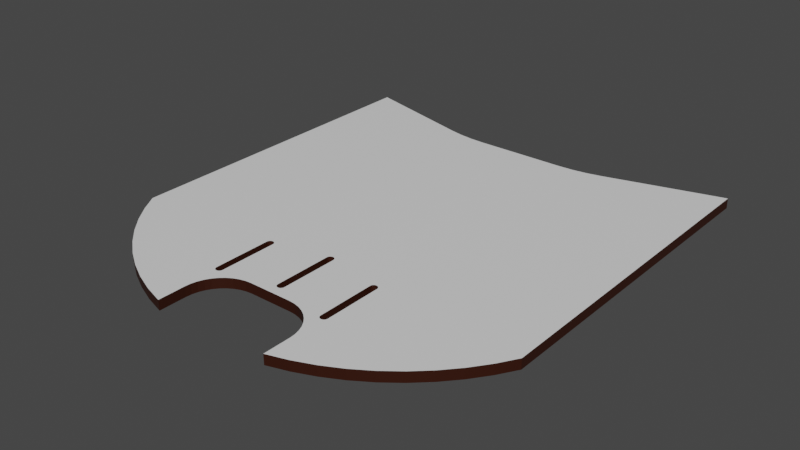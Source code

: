 # Source: TopCover.blend  (saved by Blender 2.81.16; exported with 4.5.12 LTS)
import bpy
from mathutils import Matrix  # noqa: F401  (used for matrix-valued properties, if any)

bpy.ops.wm.read_factory_settings(use_empty=True)
scene = bpy.context.scene
scene.name = 'Scene'

# ---- collections
col_collection = bpy.data.collections.new('Collection'); scene.collection.children.link(col_collection)

# ---- materials (node trees are filled in below, after node groups)
mat_main = bpy.data.materials.new('Main')
mat_main.use_transparent_shadow = False
mat_dark_brown = bpy.data.materials.new('Dark Brown')
mat_dark_brown.use_transparent_shadow = False

# ---- material node trees
mat_main.use_nodes = True; mat_main.node_tree.nodes.clear()
_N = mat_main.node_tree.nodes; _L = mat_main.node_tree.links
n0 = _N.new('ShaderNodeOutputMaterial'); n0.name = 'Material Output'; n0.location = (300, 300)
n1 = _N.new('ShaderNodeBsdfPrincipled'); n1.name = 'Principled BSDF'; n1.location = (10, 300)
n1.distribution = 'GGX'
n1.subsurface_method = 'BURLEY'
n1.inputs[3].default_value = 1.45
n1.inputs[27].default_value = (0.0, 0.0, 0.0, 1.0)
n1.inputs[28].default_value = 1.0
_L.new(n1.outputs[0], n0.inputs[0])
n0.is_active_output = True
mat_dark_brown.use_nodes = True; mat_dark_brown.node_tree.nodes.clear()
_N = mat_dark_brown.node_tree.nodes; _L = mat_dark_brown.node_tree.links
n0 = _N.new('ShaderNodeOutputMaterial'); n0.name = 'Material Output'; n0.location = (300, 300)
n1 = _N.new('ShaderNodeBsdfPrincipled'); n1.name = 'Principled BSDF'; n1.location = (10, 300)
n1.distribution = 'GGX'
n1.subsurface_method = 'BURLEY'
n1.inputs[0].default_value = (0.03157, 0.004983, 0.0, 1.0)
n1.inputs[3].default_value = 1.45
n1.inputs[27].default_value = (0.0, 0.0, 0.0, 1.0)
n1.inputs[28].default_value = 1.0
_L.new(n1.outputs[0], n0.inputs[0])
n0.is_active_output = True

# ---- world
world_world = bpy.data.worlds.new('World'); scene.world = world_world
world_world.use_nodes = True; world_world.node_tree.nodes.clear()
_N = world_world.node_tree.nodes; _L = world_world.node_tree.links
n0 = _N.new('ShaderNodeOutputWorld'); n0.name = 'World Output'; n0.location = (300, 300)
n1 = _N.new('ShaderNodeBackground'); n1.name = 'Background'; n1.location = (10, 300)
n1.inputs[0].default_value = (0.05088, 0.05088, 0.05088, 1.0)
_L.new(n1.outputs[0], n0.inputs[0])
n0.is_active_output = True
world_world.color = (0.05088, 0.05088, 0.05088)
world_world.use_sun_shadow = False
world_world.sun_shadow_jitter_overblur = 0.0

# ---- meshes
me_sborka_var7___cover_2_3 = bpy.data.meshes.new('Sborka var7 - cover 2-3')
me_sborka_var7___cover_2_3.from_pydata([(23.69, 2.0, 90.47), (23.69, -2.0, 90.47), (31.87, -2.0, 87.96), (31.87, 2.0, 87.96), (39.79, -2.0, 84.73), (39.79, 2.0, 84.73), (47.39, -2.0, 80.81), (47.39, 2.0, 80.81), (54.6, -2.0, 76.21), (54.6, 2.0, 76.21), (61.37, -2.0, 70.98), (61.37, 2.0, 70.98), (67.65, -2.0, 65.17), (67.65, 2.0, 65.17), (73.37, -2.0, 58.81), (73.37, 2.0, 58.81), (78.51, -2.0, 51.96), (78.51, 2.0, 51.96), (83.0, -2.0, 44.68), (83.0, 2.0, 44.68), (83.0, 2.0, -90.47), (83.0, -2.0, -90.47), (36.53, 2.0, -78.02), (36.53, -2.0, -78.02), (30.57, 2.0, -76.7), (30.57, -2.0, -76.7), (24.52, 2.0, -75.9), (24.52, -2.0, -75.9), (18.42, 2.0, -75.63), (18.42, -2.0, -75.63), (-18.42, 2.0, -75.63), (-18.42, -2.0, -75.63), (-24.52, 2.0, -75.9), (-24.52, -2.0, -75.9), (-30.57, 2.0, -76.7), (-30.57, -2.0, -76.7), (-36.53, 2.0, -78.02), (-36.53, -2.0, -78.02), (-83.0, 2.0, -90.47), (-83.0, -2.0, -90.47), (-83.0, 2.0, 44.68), (-83.0, -2.0, 44.68), (-78.51, -2.0, 51.96), (-78.51, 2.0, 51.96), (-73.37, -2.0, 58.81), (-73.37, 2.0, 58.81), (-67.65, -2.0, 65.17), (-67.65, 2.0, 65.17), (-61.37, -2.0, 70.98), (-61.37, 2.0, 70.98), (-54.6, -2.0, 76.21), (-54.6, 2.0, 76.21), (-47.39, -2.0, 80.81), (-47.39, 2.0, 80.81), (-39.79, -2.0, 84.73), (-39.79, 2.0, 84.73), (-31.87, -2.0, 87.96), (-31.87, 2.0, 87.96), (-23.69, -2.0, 90.47), (-23.69, 2.0, 90.47), (-23.69, 2.0, 79.66), (-23.69, -2.0, 79.66), (-23.5, 2.0, 77.32), (-23.5, -2.0, 77.32), (-22.95, 2.0, 75.03), (-22.95, -2.0, 75.03), (-22.05, 2.0, 72.85), (-22.05, -2.0, 72.85), (-20.82, 2.0, 70.85), (-20.82, -2.0, 70.85), (-19.29, 2.0, 69.06), (-19.29, -2.0, 69.06), (-17.5, 2.0, 67.53), (-17.5, -2.0, 67.53), (-15.5, 2.0, 66.3), (-15.5, -2.0, 66.3), (-13.32, 2.0, 65.4), (-13.32, -2.0, 65.4), (-11.03, 2.0, 64.85), (-11.03, -2.0, 64.85), (-8.685, 2.0, 64.66), (-8.685, -2.0, 64.66), (8.685, 2.0, 64.66), (8.685, -2.0, 64.66), (11.03, 2.0, 64.85), (11.03, -2.0, 64.85), (13.32, 2.0, 65.4), (13.32, -2.0, 65.4), (15.5, 2.0, 66.3), (15.5, -2.0, 66.3), (17.5, 2.0, 67.53), (17.5, -2.0, 67.53), (19.29, 2.0, 69.06), (19.29, -2.0, 69.06), (20.82, 2.0, 70.85), (20.82, -2.0, 70.85), (22.05, 2.0, 72.85), (22.05, -2.0, 72.85), (22.95, 2.0, 75.03), (22.95, -2.0, 75.03), (23.5, 2.0, 77.32), (23.5, -2.0, 77.32), (23.69, 2.0, 79.66), (23.69, -2.0, 79.66), (24.51, 2.0, 65.92), (22.87, 2.0, 65.92), (-23.81, 2.0, 66.16), (23.81, 2.0, 66.16), (24.05, 2.0, 66.12), (24.29, 2.0, 66.04), (23.56, 2.0, 66.16), (23.32, 2.0, 66.12), (23.08, 2.0, 66.04), (22.67, 2.0, 65.77), (22.5, 2.0, 65.59), (22.37, 2.0, 65.38), (1.419, 2.0, 60.15), (0.8204, 2.0, 60.92), (0.6025, 2.0, 61.04), (1.48, 2.0, 59.91), (1.319, 2.0, 60.38), (1.184, 2.0, 60.59), (1.016, 2.0, 60.77), (-24.05, 2.0, 66.12), (-24.29, 2.0, 66.04), (-23.08, 2.0, 66.04), (-23.32, 2.0, 66.12), (-23.56, 2.0, 66.16), (-24.7, 2.0, 40.56), (-24.51, 2.0, 40.41), (-23.56, 2.0, 40.17), (-23.32, 2.0, 40.21), (22.27, 2.0, 65.15), (22.21, 2.0, 64.91), (1.319, 2.0, 35.95), (1.184, 2.0, 35.74), (1.419, 2.0, 36.18), (1.48, 2.0, 36.42), (1.5, 2.0, 36.66), (1.5, 2.0, 59.66), (25.1, 2.0, 65.15), (-24.51, 2.0, 65.92), (-24.7, 2.0, 65.77), (-24.05, 2.0, 40.21), (-23.81, 2.0, 40.17), (-24.29, 2.0, 40.29), (-22.27, 2.0, 65.15), (-22.37, 2.0, 65.38), (25.0, 2.0, 65.38), (24.87, 2.0, 65.59), (24.7, 2.0, 65.77), (-25.0, 2.0, 40.95), (-24.87, 2.0, 40.74), (0.3682, 2.0, 61.12), (0.1239, 2.0, 61.16), (-0.1239, 2.0, 61.16), (-22.5, 2.0, 65.59), (-22.67, 2.0, 65.77), (-22.87, 2.0, 65.92), (24.29, 2.0, 40.29), (24.05, 2.0, 40.21), (23.81, 2.0, 40.17), (24.51, 2.0, 40.41), (24.7, 2.0, 40.56), (24.87, 2.0, 40.74), (25.0, 2.0, 40.95), (-25.19, 2.0, 41.66), (-25.16, 2.0, 41.42), (-25.1, 2.0, 41.18), (-0.3682, 2.0, 61.12), (-0.6025, 2.0, 61.04), (-0.8204, 2.0, 60.92), (-22.67, 2.0, 40.56), (-22.5, 2.0, 40.74), (-0.6025, 2.0, 35.29), (-22.37, 2.0, 40.95), (-0.8204, 2.0, 35.41), (-0.1239, 2.0, 35.17), (0.1239, 2.0, 35.17), (0.3682, 2.0, 35.21), (0.6025, 2.0, 35.29), (23.56, 2.0, 40.17), (23.32, 2.0, 40.21), (23.08, 2.0, 40.29), (22.87, 2.0, 40.41), (25.19, 2.0, 41.66), (25.19, 2.0, 64.66), (25.16, 2.0, 64.91), (-23.08, 2.0, 40.29), (-22.87, 2.0, 40.41), (-1.419, 2.0, 36.18), (-1.319, 2.0, 35.95), (-0.3682, 2.0, 35.21), (25.1, 2.0, 41.18), (25.16, 2.0, 41.42), (-1.184, 2.0, 35.74), (-1.016, 2.0, 35.56), (22.5, 2.0, 40.74), (22.67, 2.0, 40.56), (-24.87, 2.0, 65.59), (-25.0, 2.0, 65.38), (-25.1, 2.0, 65.15), (-25.16, 2.0, 64.91), (-25.19, 2.0, 64.66), (-1.016, 2.0, 60.77), (-1.184, 2.0, 60.59), (-1.319, 2.0, 60.38), (22.19, 2.0, 64.66), (22.19, 2.0, 41.66), (1.016, 2.0, 35.56), (22.21, 2.0, 41.42), (0.8204, 2.0, 35.41), (22.27, 2.0, 41.18), (22.37, 2.0, 40.95), (-22.21, 2.0, 64.91), (-22.19, 2.0, 64.66), (-1.48, 2.0, 36.42), (-22.27, 2.0, 41.18), (-1.5, 2.0, 36.66), (-22.21, 2.0, 41.42), (-22.19, 2.0, 41.66), (-1.5, 2.0, 59.66), (-1.48, 2.0, 59.91), (-1.419, 2.0, 60.15), (-23.81, -2.0, 40.17), (-24.05, -2.0, 40.21), (22.27, -2.0, 65.15), (22.37, -2.0, 65.38), (-22.27, -2.0, 65.15), (1.184, -2.0, 35.74), (1.016, -2.0, 35.56), (22.5, -2.0, 65.59), (22.67, -2.0, 65.77), (-24.51, -2.0, 65.92), (-22.87, -2.0, 65.92), (0.3682, -2.0, 35.21), (0.1239, -2.0, 35.17), (22.87, -2.0, 65.92), (23.08, -2.0, 66.04), (23.32, -2.0, 66.12), (23.81, -2.0, 66.16), (23.56, -2.0, 66.16), (-24.29, -2.0, 40.29), (-24.51, -2.0, 40.41), (-24.87, -2.0, 65.59), (-24.7, -2.0, 65.77), (-24.29, -2.0, 66.04), (-24.05, -2.0, 66.12), (-23.81, -2.0, 66.16), (-22.67, -2.0, 65.77), (-22.5, -2.0, 65.59), (-22.37, -2.0, 65.38), (0.8204, -2.0, 35.41), (0.6025, -2.0, 35.29), (-0.8204, -2.0, 60.92), (-0.6025, -2.0, 61.04), (23.08, -2.0, 40.29), (22.87, -2.0, 40.41), (1.5, -2.0, 36.66), (22.67, -2.0, 40.56), (24.05, -2.0, 66.12), (24.29, -2.0, 66.04), (24.51, -2.0, 65.92), (24.7, -2.0, 65.77), (24.7, -2.0, 40.56), (24.51, -2.0, 40.41), (24.29, -2.0, 40.29), (24.05, -2.0, 40.21), (23.81, -2.0, 40.17), (-24.7, -2.0, 40.56), (-24.87, -2.0, 40.74), (-25.19, -2.0, 64.66), (-25.16, -2.0, 64.91), (-25.1, -2.0, 65.15), (-25.0, -2.0, 65.38), (-23.56, -2.0, 66.16), (-23.32, -2.0, 66.12), (-23.08, -2.0, 66.04), (1.319, -2.0, 35.95), (1.419, -2.0, 36.18), (-0.1239, -2.0, 35.17), (-0.3682, -2.0, 35.21), (-0.6025, -2.0, 35.29), (-22.67, -2.0, 40.56), (-22.87, -2.0, 40.41), (25.19, -2.0, 41.66), (25.16, -2.0, 41.42), (25.1, -2.0, 41.18), (25.0, -2.0, 40.95), (24.87, -2.0, 40.74), (-25.0, -2.0, 40.95), (-25.1, -2.0, 41.18), (-23.56, -2.0, 40.17), (-23.32, -2.0, 40.21), (-23.08, -2.0, 40.29), (0.3682, -2.0, 61.12), (0.6025, -2.0, 61.04), (0.8204, -2.0, 60.92), (1.016, -2.0, 60.77), (-25.16, -2.0, 41.42), (-25.19, -2.0, 41.66), (1.48, -2.0, 36.42), (23.56, -2.0, 40.17), (23.32, -2.0, 40.21), (-0.3682, -2.0, 61.12), (-0.1239, -2.0, 61.16), (0.1239, -2.0, 61.16), (22.21, -2.0, 64.91), (22.19, -2.0, 64.66), (22.5, -2.0, 40.74), (22.37, -2.0, 40.95), (22.27, -2.0, 41.18), (-22.5, -2.0, 40.74), (-22.37, -2.0, 40.95), (-22.19, -2.0, 41.66), (-1.319, -2.0, 35.95), (-1.419, -2.0, 36.18), (1.184, -2.0, 60.59), (1.319, -2.0, 60.38), (1.419, -2.0, 60.15), (-1.419, -2.0, 60.15), (-22.27, -2.0, 41.18), (-0.8204, -2.0, 35.41), (-22.21, -2.0, 41.42), (-1.016, -2.0, 35.56), (-1.184, -2.0, 35.74), (-1.319, -2.0, 60.38), (-1.184, -2.0, 60.59), (-1.016, -2.0, 60.77), (-1.48, -2.0, 59.91), (-22.19, -2.0, 64.66), (-22.21, -2.0, 64.91), (22.21, -2.0, 41.42), (22.19, -2.0, 41.66), (1.5, -2.0, 59.66), (1.48, -2.0, 59.91), (24.87, -2.0, 65.59), (25.0, -2.0, 65.38), (25.1, -2.0, 65.15), (25.16, -2.0, 64.91), (25.19, -2.0, 64.66), (-1.48, -2.0, 36.42), (-1.5, -2.0, 36.66), (-1.5, -2.0, 59.66)], [], [(0, 1, 2), (0, 2, 3), (3, 2, 4), (3, 4, 5), (5, 4, 6), (5, 6, 7), (7, 6, 8), (7, 8, 9), (9, 8, 10), (9, 10, 11), (11, 10, 12), (11, 12, 13), (13, 12, 14), (13, 14, 15), (15, 14, 16), (15, 16, 17), (17, 16, 18), (17, 18, 19), (20, 19, 21), (21, 19, 18), (22, 20, 23), (23, 20, 21), (22, 23, 24), (24, 23, 25), (24, 25, 26), (26, 25, 27), (26, 27, 28), (28, 27, 29), (30, 28, 31), (31, 28, 29), (30, 31, 32), (32, 31, 33), (32, 33, 34), (34, 33, 35), (34, 35, 36), (36, 35, 37), (38, 36, 39), (39, 36, 37), (40, 38, 41), (41, 38, 39), (40, 41, 42), (40, 42, 43), (43, 42, 44), (43, 44, 45), (45, 44, 46), (45, 46, 47), (47, 46, 48), (47, 48, 49), (49, 48, 50), (49, 50, 51), (51, 50, 52), (51, 52, 53), (53, 52, 54), (53, 54, 55), (55, 54, 56), (55, 56, 57), (57, 56, 58), (57, 58, 59), (60, 59, 61), (61, 59, 58), (60, 61, 62), (62, 61, 63), (62, 63, 64), (64, 63, 65), (64, 65, 66), (66, 65, 67), (66, 67, 68), (68, 67, 69), (68, 69, 70), (70, 69, 71), (70, 71, 72), (72, 71, 73), (72, 73, 74), (74, 73, 75), (74, 75, 76), (76, 75, 77), (76, 77, 78), (78, 77, 79), (78, 79, 80), (80, 79, 81), (82, 80, 83), (83, 80, 81), (82, 83, 84), (84, 83, 85), (84, 85, 86), (86, 85, 87), (86, 87, 88), (88, 87, 89), (88, 89, 90), (90, 89, 91), (90, 91, 92), (92, 91, 93), (92, 93, 94), (94, 93, 95), (94, 95, 96), (96, 95, 97), (96, 97, 98), (98, 97, 99), (98, 99, 100), (100, 99, 101), (100, 101, 102), (102, 101, 103), (0, 102, 1), (1, 102, 103), (3, 5, 104), (92, 94, 105), (57, 59, 106), (100, 102, 107), (107, 102, 0), (107, 0, 108), (108, 0, 3), (108, 3, 109), (109, 3, 104), (100, 107, 98), (98, 107, 110), (98, 110, 96), (96, 110, 111), (96, 111, 94), (94, 111, 112), (94, 112, 105), (105, 113, 92), (92, 113, 114), (92, 114, 90), (90, 114, 115), (86, 88, 116), (82, 117, 118), (59, 60, 106), (106, 60, 62), (106, 62, 64), (116, 88, 119), (120, 121, 82), (82, 121, 122), (82, 122, 117), (106, 123, 57), (57, 123, 124), (57, 124, 55), (68, 125, 66), (66, 125, 126), (66, 126, 64), (64, 126, 127), (64, 127, 106), (128, 129, 38), (130, 131, 30), (132, 133, 134), (134, 133, 135), (115, 132, 90), (90, 132, 134), (90, 134, 88), (88, 134, 136), (88, 136, 137), (137, 138, 88), (88, 138, 139), (88, 139, 119), (120, 82, 116), (116, 82, 84), (116, 84, 86), (38, 129, 36), (7, 9, 140), (124, 141, 55), (55, 141, 142), (55, 142, 53), (32, 143, 30), (30, 143, 144), (30, 144, 130), (129, 145, 36), (36, 145, 143), (36, 143, 34), (34, 143, 32), (72, 146, 147), (140, 148, 7), (7, 148, 149), (7, 149, 5), (5, 149, 150), (5, 150, 104), (40, 151, 38), (38, 151, 152), (38, 152, 128), (118, 153, 82), (82, 153, 154), (82, 154, 80), (80, 154, 155), (72, 147, 70), (147, 156, 70), (70, 156, 157), (70, 157, 68), (68, 157, 158), (68, 158, 125), (159, 20, 160), (160, 20, 22), (160, 22, 161), (159, 162, 20), (20, 162, 163), (20, 163, 19), (19, 163, 164), (19, 164, 165), (166, 167, 40), (40, 167, 168), (40, 168, 151), (155, 169, 80), (80, 169, 170), (80, 170, 171), (172, 173, 174), (174, 173, 175), (174, 175, 176), (177, 178, 30), (30, 178, 179), (30, 179, 180), (22, 24, 161), (161, 24, 26), (161, 26, 181), (181, 26, 28), (181, 28, 182), (182, 28, 30), (182, 30, 183), (183, 30, 184), (13, 15, 165), (165, 15, 17), (165, 17, 19), (185, 186, 9), (9, 186, 187), (9, 187, 140), (131, 188, 174), (174, 188, 189), (174, 189, 172), (190, 191, 175), (131, 174, 30), (30, 174, 192), (30, 192, 177), (13, 165, 11), (11, 165, 193), (11, 193, 9), (9, 193, 194), (9, 194, 185), (191, 195, 175), (175, 195, 196), (175, 196, 176), (180, 197, 30), (30, 197, 198), (30, 198, 184), (142, 199, 53), (53, 199, 200), (53, 200, 51), (51, 200, 201), (51, 201, 49), (49, 201, 202), (49, 202, 47), (47, 202, 203), (47, 203, 45), (45, 203, 166), (45, 166, 43), (43, 166, 40), (171, 204, 80), (80, 204, 205), (80, 205, 206), (133, 207, 135), (135, 207, 208), (135, 208, 209), (209, 208, 210), (209, 210, 211), (211, 210, 212), (211, 212, 180), (180, 212, 213), (180, 213, 197), (146, 72, 214), (214, 72, 74), (214, 74, 215), (190, 175, 216), (216, 175, 217), (216, 217, 218), (217, 219, 218), (218, 219, 220), (218, 220, 221), (221, 220, 215), (221, 215, 222), (222, 215, 74), (222, 74, 223), (223, 74, 76), (223, 76, 206), (206, 76, 78), (206, 78, 80), (224, 225, 37), (91, 226, 227), (75, 73, 228), (229, 230, 23), (91, 227, 93), (227, 231, 93), (93, 231, 232), (93, 232, 95), (56, 54, 233), (71, 69, 234), (235, 236, 29), (232, 237, 95), (95, 237, 238), (95, 238, 97), (97, 238, 239), (97, 239, 99), (2, 1, 240), (240, 1, 103), (103, 101, 240), (240, 101, 99), (240, 99, 241), (241, 99, 239), (37, 225, 39), (39, 225, 242), (39, 242, 243), (52, 244, 54), (54, 244, 245), (54, 245, 233), (233, 246, 56), (56, 246, 247), (56, 247, 58), (58, 247, 248), (58, 248, 61), (61, 248, 63), (234, 249, 71), (71, 249, 250), (71, 250, 73), (73, 250, 251), (73, 251, 228), (230, 252, 23), (23, 252, 253), (23, 253, 25), (25, 253, 235), (25, 235, 27), (27, 235, 29), (254, 255, 81), (256, 257, 258), (258, 257, 259), (240, 260, 2), (2, 260, 261), (2, 261, 4), (261, 262, 4), (4, 262, 263), (4, 263, 6), (21, 264, 23), (23, 264, 265), (265, 266, 23), (23, 266, 267), (23, 267, 268), (48, 269, 270), (271, 272, 50), (50, 272, 273), (50, 273, 52), (52, 273, 274), (52, 274, 244), (63, 248, 65), (65, 248, 275), (65, 275, 67), (67, 275, 276), (67, 276, 69), (69, 276, 277), (69, 277, 234), (229, 23, 278), (278, 23, 268), (278, 268, 279), (236, 280, 29), (29, 280, 281), (29, 281, 282), (29, 283, 284), (285, 286, 18), (286, 287, 18), (18, 287, 288), (18, 288, 21), (21, 288, 289), (21, 289, 264), (48, 270, 50), (50, 270, 290), (50, 290, 291), (37, 35, 224), (224, 35, 33), (224, 33, 292), (292, 33, 31), (292, 31, 293), (293, 31, 29), (293, 29, 294), (294, 29, 284), (295, 296, 83), (83, 296, 297), (83, 297, 298), (291, 299, 50), (50, 299, 300), (50, 300, 271), (279, 268, 301), (301, 268, 302), (301, 302, 258), (258, 302, 303), (258, 303, 256), (255, 304, 81), (81, 304, 305), (81, 305, 83), (83, 305, 306), (83, 306, 295), (226, 91, 307), (307, 91, 89), (307, 89, 308), (259, 309, 258), (258, 309, 310), (258, 310, 311), (41, 39, 42), (42, 39, 243), (42, 243, 44), (44, 243, 269), (44, 269, 46), (46, 269, 48), (283, 29, 312), (312, 29, 282), (312, 282, 313), (314, 315, 316), (298, 317, 83), (83, 317, 318), (83, 318, 85), (85, 318, 319), (77, 75, 320), (313, 282, 321), (321, 282, 322), (321, 322, 323), (323, 322, 324), (323, 324, 314), (314, 324, 325), (314, 325, 315), (326, 327, 81), (81, 327, 328), (81, 328, 254), (329, 320, 330), (330, 320, 75), (330, 75, 331), (331, 75, 228), (311, 332, 258), (258, 332, 333), (258, 333, 334), (334, 333, 308), (334, 308, 335), (335, 308, 89), (335, 89, 319), (319, 89, 87), (319, 87, 85), (263, 336, 6), (6, 336, 337), (6, 337, 8), (8, 337, 338), (8, 338, 10), (10, 338, 339), (10, 339, 12), (12, 339, 340), (12, 340, 14), (14, 340, 285), (14, 285, 16), (16, 285, 18), (316, 341, 314), (314, 341, 342), (314, 342, 330), (330, 342, 343), (330, 343, 329), (326, 81, 320), (320, 81, 79), (320, 79, 77), (308, 207, 307), (307, 207, 133), (307, 133, 226), (226, 133, 132), (226, 132, 227), (227, 132, 115), (227, 115, 231), (231, 115, 114), (231, 114, 232), (232, 114, 113), (232, 113, 237), (237, 113, 105), (237, 105, 238), (238, 105, 112), (238, 112, 239), (239, 112, 111), (239, 111, 241), (241, 111, 110), (241, 110, 240), (240, 110, 107), (240, 107, 260), (260, 107, 108), (260, 108, 261), (261, 108, 109), (261, 109, 262), (262, 109, 104), (262, 104, 263), (263, 104, 150), (263, 150, 336), (336, 150, 149), (336, 149, 337), (337, 149, 148), (337, 148, 338), (338, 148, 140), (338, 140, 339), (339, 140, 187), (339, 187, 340), (340, 187, 186), (208, 207, 333), (333, 207, 308), (285, 185, 286), (286, 185, 194), (286, 194, 287), (287, 194, 193), (287, 193, 288), (288, 193, 165), (288, 165, 289), (289, 165, 164), (289, 164, 264), (264, 164, 163), (264, 163, 265), (265, 163, 162), (265, 162, 266), (266, 162, 159), (266, 159, 267), (267, 159, 160), (267, 160, 268), (268, 160, 161), (268, 161, 302), (302, 161, 181), (302, 181, 303), (303, 181, 182), (303, 182, 256), (256, 182, 183), (256, 183, 257), (257, 183, 184), (257, 184, 259), (259, 184, 198), (259, 198, 309), (309, 198, 197), (309, 197, 310), (310, 197, 213), (310, 213, 311), (311, 213, 212), (311, 212, 332), (332, 212, 210), (332, 210, 333), (333, 210, 208), (186, 185, 340), (340, 185, 285), (271, 203, 272), (272, 203, 202), (272, 202, 273), (273, 202, 201), (273, 201, 274), (274, 201, 200), (274, 200, 244), (244, 200, 199), (244, 199, 245), (245, 199, 142), (245, 142, 233), (233, 142, 141), (233, 141, 246), (246, 141, 124), (246, 124, 247), (247, 124, 123), (247, 123, 248), (248, 123, 106), (248, 106, 275), (275, 106, 127), (275, 127, 276), (276, 127, 126), (276, 126, 277), (277, 126, 125), (277, 125, 234), (234, 125, 158), (234, 158, 249), (249, 158, 157), (249, 157, 250), (250, 157, 156), (250, 156, 251), (251, 156, 147), (251, 147, 228), (228, 147, 146), (228, 146, 331), (331, 146, 214), (331, 214, 330), (330, 214, 215), (166, 203, 300), (300, 203, 271), (314, 220, 323), (323, 220, 219), (323, 219, 321), (321, 219, 217), (321, 217, 313), (313, 217, 175), (313, 175, 312), (312, 175, 173), (312, 173, 283), (283, 173, 172), (283, 172, 284), (284, 172, 189), (284, 189, 294), (294, 189, 188), (294, 188, 293), (293, 188, 131), (293, 131, 292), (292, 131, 130), (292, 130, 224), (224, 130, 144), (224, 144, 225), (225, 144, 143), (225, 143, 242), (242, 143, 145), (242, 145, 243), (243, 145, 129), (243, 129, 269), (269, 129, 128), (269, 128, 270), (270, 128, 152), (270, 152, 290), (290, 152, 151), (290, 151, 291), (291, 151, 168), (291, 168, 299), (299, 168, 167), (299, 167, 300), (300, 167, 166), (215, 220, 330), (330, 220, 314), (343, 221, 329), (329, 221, 222), (329, 222, 320), (320, 222, 223), (320, 223, 326), (326, 223, 206), (326, 206, 327), (327, 206, 205), (327, 205, 328), (328, 205, 204), (328, 204, 254), (254, 204, 171), (254, 171, 255), (255, 171, 170), (255, 170, 304), (304, 170, 169), (304, 169, 305), (305, 169, 155), (305, 155, 306), (306, 155, 154), (306, 154, 295), (295, 154, 153), (295, 153, 296), (296, 153, 118), (296, 118, 297), (297, 118, 117), (297, 117, 298), (298, 117, 122), (298, 122, 317), (317, 122, 121), (317, 121, 318), (318, 121, 120), (318, 120, 319), (319, 120, 116), (319, 116, 335), (335, 116, 119), (335, 119, 334), (334, 119, 139), (343, 342, 221), (221, 342, 218), (258, 138, 301), (301, 138, 137), (301, 137, 279), (279, 137, 136), (279, 136, 278), (278, 136, 134), (278, 134, 229), (229, 134, 135), (229, 135, 230), (230, 135, 209), (230, 209, 252), (252, 209, 211), (252, 211, 253), (253, 211, 180), (253, 180, 235), (235, 180, 179), (235, 179, 236), (236, 179, 178), (236, 178, 280), (280, 178, 177), (280, 177, 281), (281, 177, 192), (281, 192, 282), (282, 192, 174), (282, 174, 322), (322, 174, 176), (322, 176, 324), (324, 176, 196), (324, 196, 325), (325, 196, 195), (325, 195, 315), (315, 195, 191), (315, 191, 316), (316, 191, 190), (316, 190, 341), (341, 190, 216), (341, 216, 342), (342, 216, 218), (258, 334, 138), (138, 334, 139)])
me_sborka_var7___cover_2_3.polygons.foreach_set('material_index', [1, 1, 1, 1, 1, 1, 1, 1, 1, 1, 1, 1, 1, 1, 1, 1, 1, 1, 1, 1, 1, 1, 1, 1, 1, 1, 1, 1, 1, 1, 1, 1, 1, 1, 1, 1, 1, 1, 1, 1, 1, 1, 1, 1, 1, 1, 1, 1, 1, 1, 1, 1, 1, 1, 1, 1, 1, 1, 1, 1, 1, 1, 1, 1, 1, 1, 1, 1, 1, 1, 1, 1, 1, 1, 1, 1, 1, 1, 1, 1, 1, 1, 1, 1, 1, 1, 1, 1, 1, 1, 1, 1, 1, 1, 1, 1, 1, 1, 1, 1, 1, 1, 1, 1, 0, 0, 0, 0, 0, 0, 0, 0, 0, 0, 0, 0, 0, 0, 0, 0, 0, 0, 0, 0, 0, 0, 0, 0, 0, 0, 0, 0, 0, 0, 0, 0, 0, 0, 0, 0, 0, 0, 0, 0, 0, 0, 0, 0, 0, 0, 0, 0, 0, 0, 0, 0, 0, 0, 0, 0, 0, 0, 0, 0, 0, 0, 0, 0, 0, 0, 0, 0, 0, 0, 0, 0, 0, 0, 0, 0, 0, 0, 0, 0, 0, 0, 0, 0, 0, 0, 0, 0, 0, 0, 0, 0, 0, 0, 0, 0, 0, 0, 0, 0, 0, 0, 0, 0, 0, 0, 0, 0, 0, 0, 0, 0, 0, 0, 0, 0, 0, 0, 0, 0, 0, 0, 0, 0, 0, 0, 0, 0, 0, 0, 0, 0, 0, 0, 0, 0, 0, 0, 0, 0, 0, 0, 0, 0, 0, 0, 0, 0, 0, 0, 0, 0, 0, 0, 0, 0, 0, 0, 0, 0, 0, 0, 0, 0, 0, 0, 0, 0, 0, 0, 0, 0, 0, 0, 0, 0, 0, 0, 0, 0, 0, 0, 0, 0, 0, 0, 0, 0, 0, 0, 0, 0, 0, 0, 0, 0, 0, 0, 0, 0, 0, 0, 0, 0, 0, 0, 0, 0, 0, 0, 0, 0, 0, 0, 0, 0, 0, 0, 0, 0, 0, 0, 0, 0, 0, 0, 0, 0, 0, 0, 0, 0, 0, 0, 0, 0, 0, 0, 0, 0, 0, 0, 0, 0, 0, 0, 0, 0, 0, 0, 0, 0, 0, 0, 0, 0, 0, 0, 0, 0, 0, 0, 0, 0, 0, 0, 0, 0, 0, 0, 0, 0, 0, 0, 0, 0, 0, 0, 0, 0, 0, 0, 0, 0, 0, 0, 0, 0, 0, 0, 0, 0, 0, 0, 1, 0, 0, 0, 0, 0, 0, 0, 0, 0, 0, 0, 0, 0, 0, 0, 0, 0, 0, 0, 0, 0, 0, 0, 0, 0, 0, 0, 0, 0, 0, 0, 0, 0, 0, 0, 0, 0, 0, 0, 0, 0, 0, 0, 0, 0, 0, 0, 0, 0, 0, 0, 0, 0, 0, 0, 0, 0, 1, 1, 1, 1, 1, 1, 1, 1, 1, 1, 1, 1, 1, 1, 1, 1, 1, 1, 1, 1, 1, 1, 1, 1, 1, 1, 1, 1, 1, 1, 1, 1, 1, 1, 1, 1, 1, 1, 1, 1, 1, 1, 1, 1, 1, 1, 1, 1, 1, 1, 1, 1, 1, 1, 1, 1, 1, 1, 1, 1, 1, 1, 1, 1, 1, 1, 1, 1, 1, 1, 1, 1, 1, 1, 1, 1, 1, 1, 1, 1, 1, 1, 1, 1, 1, 1, 1, 1, 1, 1, 1, 1, 1, 1, 1, 1, 1, 1, 1, 1, 1, 1, 1, 1, 1, 1, 1, 1, 1, 1, 1, 1, 1, 1, 1, 1, 1, 1, 1, 1, 1, 1, 1, 1, 1, 1, 1, 1, 1, 1, 1, 1, 1, 1, 1, 1, 1, 1, 1, 1, 1, 1, 1, 1, 1, 1, 1, 1, 1, 1, 1, 1, 1, 1, 1, 1, 1, 1, 1, 1, 1, 1, 1, 1, 1, 1, 1, 1, 1, 1, 1, 1, 1, 1, 1, 1, 1, 1, 1, 1, 1, 1, 1, 1, 1, 1, 1, 1, 1, 1, 1, 1, 1, 1, 1, 1, 1, 1, 1, 1, 1, 1, 1, 1, 1, 1, 1, 1, 1, 1, 1, 1, 1, 1, 1, 1, 1, 1, 1, 1, 1, 1, 1, 1, 1, 1, 1, 1, 1, 1, 1, 1, 1, 1, 1, 1, 1, 1, 1, 1])
me_sborka_var7___cover_2_3.materials.append(mat_main)
me_sborka_var7___cover_2_3.materials.append(mat_dark_brown)
me_sborka_var7___cover_2_3.use_remesh_fix_poles = True
me_sborka_var7___cover_2_3.use_remesh_preserve_attributes = False
me_sborka_var7___cover_2_3.use_mirror_vertex_groups = False
me_sborka_var7___cover_2_3.update()

# ---- objects
ob_sborka_var7___cover_2_3 = bpy.data.objects.new('Sborka var7 - cover 2-3', me_sborka_var7___cover_2_3)

# ---- transforms, parenting, visibility, modifiers, constraints
ob_sborka_var7___cover_2_3.location = (0.23, 0.7287, -0.6466)
ob_sborka_var7___cover_2_3.rotation_euler = (1.578, -0.0, 0.0)
ob_sborka_var7___cover_2_3.lineart.crease_threshold = 0.0

# ---- collection membership
col_collection.objects.link(ob_sborka_var7___cover_2_3)

# ---- scene / render settings (as saved in the file)
scene.frame_start = 1; scene.frame_end = 250; scene.frame_set(39)
scene.render.engine = 'BLENDER_EEVEE_NEXT'
scene.cycles.use_denoising = False
scene.cycles.samples = 128
scene.cycles.sampling_pattern = 'TABULATED_SOBOL'
scene.cycles.use_adaptive_sampling = False
scene.cycles.use_light_tree = False
scene.view_settings.view_transform = 'Filmic'
bpy.context.view_layer.update()

# ---- added for rendering (the .blend has no active camera and no usable light): camera, sun
cam_auto = bpy.data.cameras.new('AutoCamera')
cam_auto.lens = 50.0
cam_auto.sensor_width = 36.0
cam_auto.clip_end = 3988.37
ob_auto_camera = bpy.data.objects.new('AutoCamera', cam_auto)
scene.collection.objects.link(ob_auto_camera)
ob_auto_camera.location = (227.489, -271.982, 181.16)
ob_auto_camera.rotation_euler = (1.09748, -7.21219e-08, 0.694738)
scene.camera = ob_auto_camera
light_auto_sun = bpy.data.lights.new('AutoSun', 'SUN')
light_auto_sun.energy = 3.0
light_auto_sun.angle = 0.0523599
ob_auto_sun = bpy.data.objects.new('AutoSun', light_auto_sun)
scene.collection.objects.link(ob_auto_sun)
ob_auto_sun.rotation_euler = (0.872665, 0.174533, 0.523599)
bpy.context.view_layer.update()
